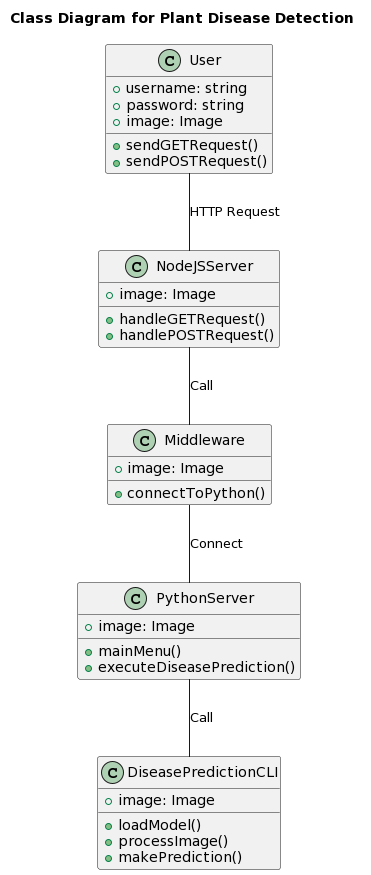

The diagram above was rendered by PlantUML. Its source (embedded in the PNG):
@startuml
title Class Diagram for Plant Disease Detection

class User {
    + username: string
    + password: string
    + image: Image
    + sendGETRequest()
    + sendPOSTRequest()
}

class NodeJSServer {
    + image: Image
    + handleGETRequest()
    + handlePOSTRequest()
}

class Middleware {
    + image: Image
    + connectToPython()
}

class PythonServer {
    + image: Image
    + mainMenu()
    + executeDiseasePrediction()
}

class DiseasePredictionCLI {
    + image: Image
    + loadModel()
    + processImage()
    + makePrediction()
}

User -- NodeJSServer : HTTP Request
NodeJSServer -- Middleware : Call
Middleware -- PythonServer : Connect
PythonServer -- DiseasePredictionCLI : Call
@enduml